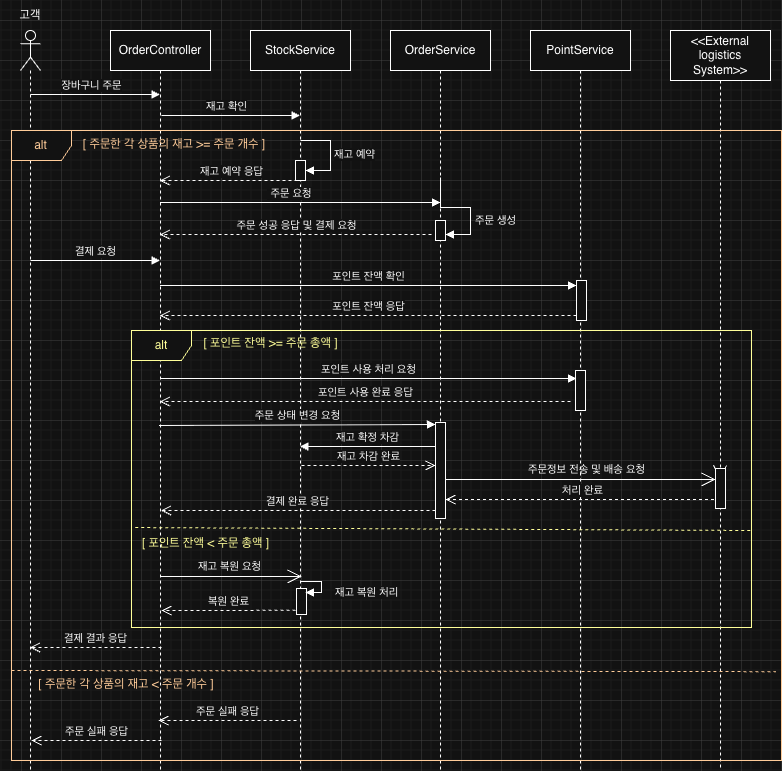

The diagram above was exported from draw.io. Its source (the exported page's mxGraphModel, read from the mxfile embedded in the PNG):
<mxGraphModel dx="1395" dy="866" grid="1" gridSize="10" guides="1" tooltips="1" connect="1" arrows="1" fold="1" page="1" pageScale="1" pageWidth="1169" pageHeight="1654" background="none" math="0" shadow="0">
  <root>
    <mxCell id="0" />
    <mxCell id="1" parent="0" />
    <mxCell id="0ZrQiFgORYtpsgJpx4UC-1" value="" style="shape=umlLifeline;perimeter=lifelinePerimeter;whiteSpace=wrap;html=1;container=1;dropTarget=0;collapsible=0;recursiveResize=0;outlineConnect=0;portConstraint=eastwest;newEdgeStyle={&quot;curved&quot;:0,&quot;rounded&quot;:0};participant=umlActor;" parent="1" vertex="1">
      <mxGeometry x="39" y="50" width="20" height="740" as="geometry" />
    </mxCell>
    <mxCell id="0ZrQiFgORYtpsgJpx4UC-2" value="OrderController" style="shape=umlLifeline;perimeter=lifelinePerimeter;whiteSpace=wrap;html=1;container=1;dropTarget=0;collapsible=0;recursiveResize=0;outlineConnect=0;portConstraint=eastwest;newEdgeStyle={&quot;curved&quot;:0,&quot;rounded&quot;:0};" parent="1" vertex="1">
      <mxGeometry x="129" y="50" width="100" height="740" as="geometry" />
    </mxCell>
    <mxCell id="0ZrQiFgORYtpsgJpx4UC-3" value="StockService" style="shape=umlLifeline;perimeter=lifelinePerimeter;whiteSpace=wrap;html=1;container=1;dropTarget=0;collapsible=0;recursiveResize=0;outlineConnect=0;portConstraint=eastwest;newEdgeStyle={&quot;curved&quot;:0,&quot;rounded&quot;:0};" parent="1" vertex="1">
      <mxGeometry x="269" y="50" width="100" height="740" as="geometry" />
    </mxCell>
    <mxCell id="0ZrQiFgORYtpsgJpx4UC-4" value="OrderService" style="shape=umlLifeline;perimeter=lifelinePerimeter;whiteSpace=wrap;html=1;container=1;dropTarget=0;collapsible=0;recursiveResize=0;outlineConnect=0;portConstraint=eastwest;newEdgeStyle={&quot;curved&quot;:0,&quot;rounded&quot;:0};" parent="1" vertex="1">
      <mxGeometry x="409" y="50" width="100" height="740" as="geometry" />
    </mxCell>
    <mxCell id="0ZrQiFgORYtpsgJpx4UC-5" value="PointService" style="shape=umlLifeline;perimeter=lifelinePerimeter;whiteSpace=wrap;html=1;container=1;dropTarget=0;collapsible=0;recursiveResize=0;outlineConnect=0;portConstraint=eastwest;newEdgeStyle={&quot;curved&quot;:0,&quot;rounded&quot;:0};" parent="1" vertex="1">
      <mxGeometry x="549" y="50" width="100" height="740" as="geometry" />
    </mxCell>
    <mxCell id="0ZrQiFgORYtpsgJpx4UC-18" value="" style="html=1;points=[[0,0,0,0,5],[0,1,0,0,-5],[1,0,0,0,5],[1,1,0,0,-5]];perimeter=orthogonalPerimeter;outlineConnect=0;targetShapes=umlLifeline;portConstraint=eastwest;newEdgeStyle={&quot;curved&quot;:0,&quot;rounded&quot;:0};" parent="0ZrQiFgORYtpsgJpx4UC-5" vertex="1">
      <mxGeometry x="46" y="250" width="10" height="40" as="geometry" />
    </mxCell>
    <mxCell id="0ZrQiFgORYtpsgJpx4UC-19" value="포인트 잔액 확인" style="html=1;verticalAlign=bottom;endArrow=block;curved=0;rounded=0;entryX=0;entryY=0;entryDx=0;entryDy=5;" parent="0ZrQiFgORYtpsgJpx4UC-5" target="0ZrQiFgORYtpsgJpx4UC-18" edge="1">
      <mxGeometry relative="1" as="geometry">
        <mxPoint x="-370.5" y="255" as="sourcePoint" />
      </mxGeometry>
    </mxCell>
    <mxCell id="0ZrQiFgORYtpsgJpx4UC-6" value="&amp;lt;&amp;lt;External logistics System&amp;gt;&amp;gt;" style="shape=umlLifeline;perimeter=lifelinePerimeter;whiteSpace=wrap;html=1;container=1;dropTarget=0;collapsible=0;recursiveResize=0;outlineConnect=0;portConstraint=eastwest;newEdgeStyle={&quot;curved&quot;:0,&quot;rounded&quot;:0};size=50;" parent="1" vertex="1">
      <mxGeometry x="689" y="50" width="100" height="740" as="geometry" />
    </mxCell>
    <mxCell id="0ZrQiFgORYtpsgJpx4UC-7" value="고객" style="text;html=1;whiteSpace=wrap;strokeColor=none;fillColor=none;align=center;verticalAlign=middle;rounded=0;" parent="1" vertex="1">
      <mxGeometry x="19" y="20" width="60" height="30" as="geometry" />
    </mxCell>
    <mxCell id="0ZrQiFgORYtpsgJpx4UC-8" value="장바구니 주문" style="html=1;verticalAlign=bottom;endArrow=block;curved=0;rounded=0;" parent="1" edge="1">
      <mxGeometry x="-0.0579" width="80" relative="1" as="geometry">
        <mxPoint x="49" y="114" as="sourcePoint" />
        <mxPoint x="178.5" y="114" as="targetPoint" />
        <mxPoint as="offset" />
      </mxGeometry>
    </mxCell>
    <mxCell id="0ZrQiFgORYtpsgJpx4UC-9" value="재고 확인" style="html=1;verticalAlign=bottom;endArrow=block;curved=0;rounded=0;" parent="1" edge="1">
      <mxGeometry x="-0.0734" width="80" relative="1" as="geometry">
        <mxPoint x="180" y="135" as="sourcePoint" />
        <mxPoint x="318.5" y="135" as="targetPoint" />
        <mxPoint as="offset" />
      </mxGeometry>
    </mxCell>
    <mxCell id="0ZrQiFgORYtpsgJpx4UC-10" value="&lt;font style=&quot;color: light-dark(rgb(0, 0, 0), rgb(255, 204, 153));&quot;&gt;alt&lt;/font&gt;" style="shape=umlFrame;whiteSpace=wrap;html=1;pointerEvents=0;strokeColor=light-dark(#000000,#FFCC99);" parent="1" vertex="1">
      <mxGeometry x="30" y="150" width="770" height="630" as="geometry" />
    </mxCell>
    <mxCell id="0ZrQiFgORYtpsgJpx4UC-11" value="&amp;nbsp;주문 요청" style="html=1;verticalAlign=bottom;endArrow=block;curved=0;rounded=0;" parent="1" edge="1">
      <mxGeometry x="-0.0734" width="80" relative="1" as="geometry">
        <mxPoint x="178.5" y="222" as="sourcePoint" />
        <mxPoint x="459" y="222" as="targetPoint" />
        <mxPoint as="offset" />
      </mxGeometry>
    </mxCell>
    <mxCell id="0ZrQiFgORYtpsgJpx4UC-12" value="" style="html=1;points=[[0,0,0,0,5],[0,1,0,0,-5],[1,0,0,0,5],[1,1,0,0,-5]];perimeter=orthogonalPerimeter;outlineConnect=0;targetShapes=umlLifeline;portConstraint=eastwest;newEdgeStyle={&quot;curved&quot;:0,&quot;rounded&quot;:0};" parent="1" vertex="1">
      <mxGeometry x="454" y="240" width="10" height="20" as="geometry" />
    </mxCell>
    <mxCell id="0ZrQiFgORYtpsgJpx4UC-13" value="주문 생성" style="html=1;align=left;spacingLeft=2;endArrow=block;rounded=0;edgeStyle=orthogonalEdgeStyle;curved=0;rounded=0;" parent="1" edge="1">
      <mxGeometry x="0.3036" y="1" relative="1" as="geometry">
        <mxPoint x="459" y="197" as="sourcePoint" />
        <Array as="points">
          <mxPoint x="489" y="227" />
        </Array>
        <mxPoint as="offset" />
        <mxPoint x="464" y="254" as="targetPoint" />
      </mxGeometry>
    </mxCell>
    <mxCell id="0ZrQiFgORYtpsgJpx4UC-14" value="주문 성공 응답 및 결제 요청" style="html=1;verticalAlign=bottom;endArrow=open;dashed=1;endSize=8;curved=0;rounded=0;" parent="1" edge="1" target="0ZrQiFgORYtpsgJpx4UC-2">
      <mxGeometry relative="1" as="geometry">
        <mxPoint x="450" y="254" as="sourcePoint" />
        <mxPoint x="50" y="254" as="targetPoint" />
      </mxGeometry>
    </mxCell>
    <mxCell id="0ZrQiFgORYtpsgJpx4UC-15" value="&lt;font style=&quot;color: light-dark(rgb(0, 0, 0), rgb(255, 204, 153));&quot;&gt;[ 주문한 각 상품의 재고 &amp;gt;= 주문 개수 ]&lt;/font&gt;" style="text;html=1;whiteSpace=wrap;strokeColor=none;fillColor=none;align=center;verticalAlign=middle;rounded=0;" parent="1" vertex="1">
      <mxGeometry x="98" y="149" width="190" height="30" as="geometry" />
    </mxCell>
    <mxCell id="0ZrQiFgORYtpsgJpx4UC-16" value="결제 요청" style="html=1;verticalAlign=bottom;endArrow=block;curved=0;rounded=0;" parent="1" target="0ZrQiFgORYtpsgJpx4UC-2" edge="1">
      <mxGeometry width="80" relative="1" as="geometry">
        <mxPoint x="49" y="280" as="sourcePoint" />
        <mxPoint x="129" y="280" as="targetPoint" />
      </mxGeometry>
    </mxCell>
    <mxCell id="0ZrQiFgORYtpsgJpx4UC-20" value="포인트 잔액 응답" style="html=1;verticalAlign=bottom;endArrow=open;dashed=1;endSize=8;curved=0;rounded=0;exitX=0;exitY=1;exitDx=0;exitDy=-5;" parent="1" source="0ZrQiFgORYtpsgJpx4UC-18" target="0ZrQiFgORYtpsgJpx4UC-2" edge="1">
      <mxGeometry relative="1" as="geometry">
        <mxPoint x="520" y="375" as="targetPoint" />
      </mxGeometry>
    </mxCell>
    <mxCell id="0ZrQiFgORYtpsgJpx4UC-21" value="&lt;font style=&quot;color: light-dark(rgb(0, 0, 0), rgb(255, 255, 153));&quot;&gt;alt&lt;/font&gt;" style="shape=umlFrame;whiteSpace=wrap;html=1;pointerEvents=0;strokeColor=light-dark(#000000,#FFFF99);" parent="1" vertex="1">
      <mxGeometry x="150" y="350" width="620" height="297" as="geometry" />
    </mxCell>
    <mxCell id="0ZrQiFgORYtpsgJpx4UC-24" value="포인트 사용 완료 응답" style="html=1;verticalAlign=bottom;endArrow=open;dashed=1;endSize=8;curved=0;rounded=0;" parent="1" edge="1">
      <mxGeometry x="-0.0012" relative="1" as="geometry">
        <mxPoint x="589" y="421" as="sourcePoint" />
        <mxPoint x="178.32352941176464" y="421" as="targetPoint" />
        <mxPoint as="offset" />
      </mxGeometry>
    </mxCell>
    <mxCell id="0ZrQiFgORYtpsgJpx4UC-25" value="" style="html=1;points=[[0,0,0,0,5],[0,1,0,0,-5],[1,0,0,0,5],[1,1,0,0,-5]];perimeter=orthogonalPerimeter;outlineConnect=0;targetShapes=umlLifeline;portConstraint=eastwest;newEdgeStyle={&quot;curved&quot;:0,&quot;rounded&quot;:0};" parent="1" vertex="1">
      <mxGeometry x="454" y="442" width="10" height="96" as="geometry" />
    </mxCell>
    <mxCell id="0ZrQiFgORYtpsgJpx4UC-27" value="" style="endArrow=open;endFill=1;endSize=12;html=1;rounded=0;" parent="1" edge="1" source="c0ci6eifhQ7I5TZQO29Y-14">
      <mxGeometry width="160" relative="1" as="geometry">
        <mxPoint x="464" y="499" as="sourcePoint" />
        <mxPoint x="738.5" y="499" as="targetPoint" />
      </mxGeometry>
    </mxCell>
    <mxCell id="0ZrQiFgORYtpsgJpx4UC-28" value="&lt;font style=&quot;font-size: 11px;&quot;&gt;주문정보 전송 및 배송 요청&lt;/font&gt;" style="text;html=1;whiteSpace=wrap;strokeColor=none;fillColor=none;align=center;verticalAlign=middle;rounded=0;" parent="1" vertex="1">
      <mxGeometry x="529.5" y="474" width="151" height="30" as="geometry" />
    </mxCell>
    <mxCell id="0ZrQiFgORYtpsgJpx4UC-29" value="재고 차감 완료" style="html=1;verticalAlign=bottom;endArrow=open;dashed=1;endSize=8;curved=0;rounded=0;" parent="1" edge="1">
      <mxGeometry relative="1" as="geometry">
        <mxPoint x="320" y="485" as="sourcePoint" />
        <mxPoint x="454" y="485" as="targetPoint" />
        <Array as="points" />
      </mxGeometry>
    </mxCell>
    <mxCell id="0ZrQiFgORYtpsgJpx4UC-30" value="결제 결과 응답" style="html=1;verticalAlign=bottom;endArrow=open;dashed=1;endSize=8;curved=0;rounded=0;" parent="1" edge="1">
      <mxGeometry relative="1" as="geometry">
        <mxPoint x="180" y="667" as="sourcePoint" />
        <mxPoint x="48.5" y="667" as="targetPoint" />
      </mxGeometry>
    </mxCell>
    <mxCell id="0ZrQiFgORYtpsgJpx4UC-31" value="" style="edgeStyle=none;orthogonalLoop=1;jettySize=auto;html=1;rounded=0;dashed=1;endArrow=none;endFill=0;exitX=0.006;exitY=0.604;exitDx=0;exitDy=0;exitPerimeter=0;strokeColor=light-dark(#000000,#FFFF99);" parent="1" edge="1">
      <mxGeometry width="80" relative="1" as="geometry">
        <mxPoint x="153.72000000000003" y="547.04" as="sourcePoint" />
        <mxPoint x="770" y="550" as="targetPoint" />
        <Array as="points" />
      </mxGeometry>
    </mxCell>
    <mxCell id="0ZrQiFgORYtpsgJpx4UC-32" value="&lt;font style=&quot;color: light-dark(rgb(0, 0, 0), rgb(255, 255, 153));&quot;&gt;[ 포인트 잔액 &amp;gt;= 주문 총액 ]&lt;/font&gt;" style="text;html=1;whiteSpace=wrap;strokeColor=none;fillColor=none;align=center;verticalAlign=middle;rounded=0;" parent="1" vertex="1">
      <mxGeometry x="219" y="348" width="141" height="30" as="geometry" />
    </mxCell>
    <mxCell id="0ZrQiFgORYtpsgJpx4UC-33" value="&lt;font style=&quot;color: light-dark(rgb(0, 0, 0), rgb(255, 255, 153));&quot;&gt;[ 포인트 잔액 &amp;lt; 주문 총액 ]&lt;/font&gt;" style="text;html=1;whiteSpace=wrap;strokeColor=none;fillColor=none;align=center;verticalAlign=middle;rounded=0;" parent="1" vertex="1">
      <mxGeometry x="154" y="548" width="141" height="30" as="geometry" />
    </mxCell>
    <mxCell id="0ZrQiFgORYtpsgJpx4UC-35" value="" style="endArrow=open;endFill=1;endSize=12;html=1;rounded=0;" parent="1" edge="1">
      <mxGeometry width="160" relative="1" as="geometry">
        <mxPoint x="178.75" y="596" as="sourcePoint" />
        <mxPoint x="320" y="596" as="targetPoint" />
      </mxGeometry>
    </mxCell>
    <mxCell id="0ZrQiFgORYtpsgJpx4UC-36" value="&lt;font style=&quot;font-size: 11px;&quot;&gt;재고 복원 요청&lt;/font&gt;" style="text;html=1;whiteSpace=wrap;strokeColor=none;fillColor=none;align=center;verticalAlign=middle;rounded=0;" parent="1" vertex="1">
      <mxGeometry x="173" y="576" width="151" height="20" as="geometry" />
    </mxCell>
    <mxCell id="0ZrQiFgORYtpsgJpx4UC-37" value="" style="html=1;points=[[0,0,0,0,5],[0,1,0,0,-5],[1,0,0,0,5],[1,1,0,0,-5]];perimeter=orthogonalPerimeter;outlineConnect=0;targetShapes=umlLifeline;portConstraint=eastwest;newEdgeStyle={&quot;curved&quot;:0,&quot;rounded&quot;:0};" parent="1" vertex="1">
      <mxGeometry x="315" y="608" width="10" height="26" as="geometry" />
    </mxCell>
    <mxCell id="0ZrQiFgORYtpsgJpx4UC-38" value="재고 복원 처리" style="html=1;align=left;spacingLeft=2;endArrow=block;rounded=0;edgeStyle=orthogonalEdgeStyle;curved=0;rounded=0;entryX=1;entryY=0;entryDx=0;entryDy=5;entryPerimeter=0;" parent="1" edge="1">
      <mxGeometry x="0.3317" y="10" relative="1" as="geometry">
        <mxPoint x="319" y="601" as="sourcePoint" />
        <Array as="points">
          <mxPoint x="340" y="601" />
          <mxPoint x="340" y="612" />
        </Array>
        <mxPoint x="10" y="-10" as="offset" />
        <mxPoint x="323.9999999999998" y="612" as="targetPoint" />
      </mxGeometry>
    </mxCell>
    <mxCell id="0ZrQiFgORYtpsgJpx4UC-39" value="" style="edgeStyle=none;orthogonalLoop=1;jettySize=auto;html=1;rounded=0;dashed=1;endArrow=none;endFill=0;exitX=-0.003;exitY=0.829;exitDx=0;exitDy=0;exitPerimeter=0;entryX=1.003;entryY=0.831;entryDx=0;entryDy=0;entryPerimeter=0;strokeColor=light-dark(#000000,#FFCC99);" parent="1" edge="1">
      <mxGeometry width="80" relative="1" as="geometry">
        <mxPoint x="30.00000000000003" y="689.9999999999999" as="sourcePoint" />
        <mxPoint x="794.56" y="691.18" as="targetPoint" />
        <Array as="points" />
      </mxGeometry>
    </mxCell>
    <mxCell id="0ZrQiFgORYtpsgJpx4UC-40" value="&lt;font style=&quot;color: light-dark(rgb(0, 0, 0), rgb(255, 204, 153));&quot;&gt;[ 주문한 각 상품의 재고 &amp;lt; 주문 개수 ]&lt;/font&gt;" style="text;html=1;whiteSpace=wrap;strokeColor=none;fillColor=none;align=center;verticalAlign=middle;rounded=0;" parent="1" vertex="1">
      <mxGeometry x="50" y="689" width="190" height="30" as="geometry" />
    </mxCell>
    <mxCell id="0ZrQiFgORYtpsgJpx4UC-42" value="주문 실패 응답" style="html=1;verticalAlign=bottom;endArrow=open;dashed=1;endSize=8;curved=0;rounded=0;" parent="1" edge="1">
      <mxGeometry relative="1" as="geometry">
        <mxPoint x="315" y="740" as="sourcePoint" />
        <mxPoint x="177" y="740" as="targetPoint" />
      </mxGeometry>
    </mxCell>
    <mxCell id="0ZrQiFgORYtpsgJpx4UC-43" value="주문 실패 응답" style="html=1;verticalAlign=bottom;endArrow=open;dashed=1;endSize=8;curved=0;rounded=0;" parent="1" edge="1">
      <mxGeometry relative="1" as="geometry">
        <mxPoint x="180" y="760" as="sourcePoint" />
        <mxPoint x="50" y="760" as="targetPoint" />
      </mxGeometry>
    </mxCell>
    <mxCell id="0ZrQiFgORYtpsgJpx4UC-49" value="" style="html=1;points=[[0,0,0,0,5],[0,1,0,0,-5],[1,0,0,0,5],[1,1,0,0,-5]];perimeter=orthogonalPerimeter;outlineConnect=0;targetShapes=umlLifeline;portConstraint=eastwest;newEdgeStyle={&quot;curved&quot;:0,&quot;rounded&quot;:0};" parent="1" vertex="1">
      <mxGeometry x="314" y="180" width="10" height="20" as="geometry" />
    </mxCell>
    <mxCell id="0ZrQiFgORYtpsgJpx4UC-50" value="재고 예약" style="html=1;align=left;spacingLeft=2;endArrow=block;rounded=0;edgeStyle=orthogonalEdgeStyle;curved=0;rounded=0;" parent="1" target="0ZrQiFgORYtpsgJpx4UC-49" edge="1">
      <mxGeometry x="0.0118" relative="1" as="geometry">
        <mxPoint x="319" y="160" as="sourcePoint" />
        <Array as="points">
          <mxPoint x="349" y="190" />
        </Array>
        <mxPoint as="offset" />
      </mxGeometry>
    </mxCell>
    <mxCell id="c0ci6eifhQ7I5TZQO29Y-1" value="재고 예약 응답" style="html=1;verticalAlign=bottom;endArrow=open;dashed=1;endSize=8;curved=0;rounded=0;" edge="1" parent="1" target="0ZrQiFgORYtpsgJpx4UC-2">
      <mxGeometry relative="1" as="geometry">
        <mxPoint x="322" y="200" as="sourcePoint" />
        <mxPoint x="242" y="200" as="targetPoint" />
      </mxGeometry>
    </mxCell>
    <mxCell id="c0ci6eifhQ7I5TZQO29Y-2" value="포인트 사용 처리 요청" style="html=1;verticalAlign=bottom;endArrow=block;curved=0;rounded=0;entryX=0;entryY=0;entryDx=0;entryDy=5;" edge="1" parent="1">
      <mxGeometry relative="1" as="geometry">
        <mxPoint x="178.5" y="398" as="sourcePoint" />
        <mxPoint x="595" y="398" as="targetPoint" />
      </mxGeometry>
    </mxCell>
    <mxCell id="c0ci6eifhQ7I5TZQO29Y-3" value="" style="html=1;points=[[0,0,0,0,5],[0,1,0,0,-5],[1,0,0,0,5],[1,1,0,0,-5]];perimeter=orthogonalPerimeter;outlineConnect=0;targetShapes=umlLifeline;portConstraint=eastwest;newEdgeStyle={&quot;curved&quot;:0,&quot;rounded&quot;:0};" vertex="1" parent="1">
      <mxGeometry x="594" y="390" width="10" height="40" as="geometry" />
    </mxCell>
    <mxCell id="c0ci6eifhQ7I5TZQO29Y-6" value="주문 상태 변경 요청" style="html=1;verticalAlign=bottom;endArrow=block;curved=0;rounded=0;entryX=0;entryY=0;entryDx=0;entryDy=5;entryPerimeter=0;" edge="1" parent="1">
      <mxGeometry relative="1" as="geometry">
        <mxPoint x="177.5" y="445" as="sourcePoint" />
        <mxPoint x="454.0000000000002" y="444" as="targetPoint" />
      </mxGeometry>
    </mxCell>
    <mxCell id="c0ci6eifhQ7I5TZQO29Y-8" value="재고 확정 차감" style="html=1;verticalAlign=bottom;endArrow=block;curved=0;rounded=0;" edge="1" parent="1">
      <mxGeometry relative="1" as="geometry">
        <mxPoint x="454" y="466" as="sourcePoint" />
        <mxPoint x="318.5" y="466" as="targetPoint" />
      </mxGeometry>
    </mxCell>
    <mxCell id="c0ci6eifhQ7I5TZQO29Y-10" value="처리 완료" style="html=1;verticalAlign=bottom;endArrow=open;dashed=1;endSize=8;curved=0;rounded=0;entryX=1;entryY=1;entryDx=0;entryDy=-5;entryPerimeter=0;" edge="1" parent="1">
      <mxGeometry x="-0.0012" relative="1" as="geometry">
        <mxPoint x="738.5" y="519" as="sourcePoint" />
        <mxPoint x="464" y="519" as="targetPoint" />
        <mxPoint as="offset" />
      </mxGeometry>
    </mxCell>
    <mxCell id="c0ci6eifhQ7I5TZQO29Y-11" value="결제 완료 응답" style="html=1;verticalAlign=bottom;endArrow=open;dashed=1;endSize=8;curved=0;rounded=0;entryX=1;entryY=1;entryDx=0;entryDy=-5;entryPerimeter=0;" edge="1" parent="1">
      <mxGeometry x="-0.0012" relative="1" as="geometry">
        <mxPoint x="454" y="530" as="sourcePoint" />
        <mxPoint x="179.5" y="530" as="targetPoint" />
        <mxPoint as="offset" />
      </mxGeometry>
    </mxCell>
    <mxCell id="c0ci6eifhQ7I5TZQO29Y-13" value="복원 완료" style="html=1;verticalAlign=bottom;endArrow=open;dashed=1;endSize=8;curved=0;rounded=0;" edge="1" parent="1">
      <mxGeometry x="-0.0012" relative="1" as="geometry">
        <mxPoint x="314" y="629.82" as="sourcePoint" />
        <mxPoint x="180" y="630" as="targetPoint" />
        <mxPoint as="offset" />
      </mxGeometry>
    </mxCell>
    <mxCell id="c0ci6eifhQ7I5TZQO29Y-15" value="" style="endArrow=open;endFill=1;endSize=12;html=1;rounded=0;" edge="1" parent="1" target="c0ci6eifhQ7I5TZQO29Y-14">
      <mxGeometry width="160" relative="1" as="geometry">
        <mxPoint x="464" y="499" as="sourcePoint" />
        <mxPoint x="738.5" y="499" as="targetPoint" />
      </mxGeometry>
    </mxCell>
    <mxCell id="c0ci6eifhQ7I5TZQO29Y-14" value="" style="html=1;points=[[0,0,0,0,5],[0,1,0,0,-5],[1,0,0,0,5],[1,1,0,0,-5]];perimeter=orthogonalPerimeter;outlineConnect=0;targetShapes=umlLifeline;portConstraint=eastwest;newEdgeStyle={&quot;curved&quot;:0,&quot;rounded&quot;:0};" vertex="1" parent="1">
      <mxGeometry x="734" y="488" width="10" height="40" as="geometry" />
    </mxCell>
  </root>
</mxGraphModel>